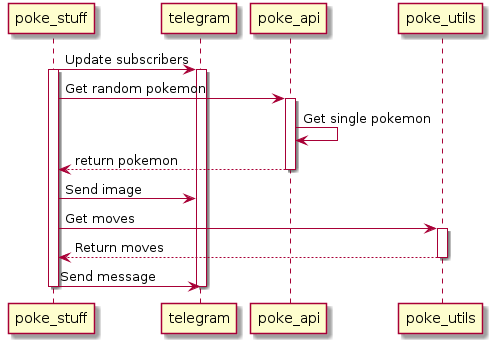

The diagram above was rendered by PlantUML. Its source (embedded in the PNG):
@startuml
poke_stuff -> telegram: Update subscribers
activate poke_stuff
activate telegram
poke_stuff -> poke_api: Get random pokemon
activate poke_api
poke_api -> poke_api: Get single pokemon
poke_api --> poke_stuff: return pokemon
deactivate poke_api
poke_stuff -> telegram: Send image
poke_stuff -> poke_utils: Get moves
activate poke_utils
poke_utils --> poke_stuff: Return moves
deactivate poke_utils
poke_stuff -> telegram: Send message
deactivate telegram
deactivate poke_stuff
@enduml